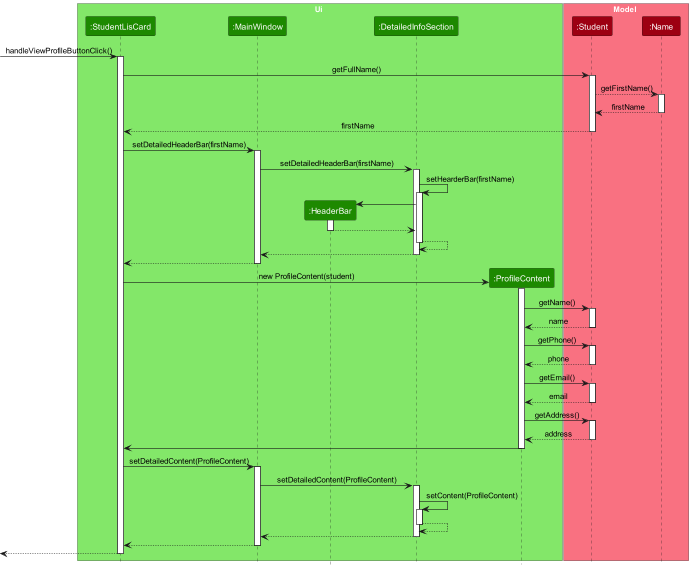

The diagram above was rendered by PlantUML. Its source (embedded in the PNG):
@startuml
!include style.puml

box Ui UI_COLOR_T1
participant ":StudentLisCard" as StudentListCard UI_COLOR
participant ":MainWindow" as MainWindow UI_COLOR
participant ":HeaderBar" as HeaderBar UI_COLOR
participant ":DetailedInfoSection" as DetailedInfoSection UI_COLOR
participant ":ProfileContent" as ProfileContent UI_COLOR
end box

box Model MODEL_COLOR_T1
participant ":Student" as Student MODEL_COLOR
participant ":Name" as Name MODEL_COLOR
end box

[-> StudentListCard : handleViewProfileButtonClick()
activate StudentListCard

StudentListCard -> Student : getFullName()
activate Student

Student --> Name : getFirstName()
activate Name
return firstName

return firstName

StudentListCard -> MainWindow : setDetailedHeaderBar(firstName)
activate MainWindow

MainWindow -> DetailedInfoSection : setDetailedHeaderBar(firstName)
activate DetailedInfoSection

DetailedInfoSection -> DetailedInfoSection : setHearderBar(firstName)
activate DetailedInfoSection

create HeaderBar
DetailedInfoSection -> HeaderBar
activate HeaderBar

HeaderBar --> DetailedInfoSection
deactivate HeaderBar

DetailedInfoSection --> DetailedInfoSection
deactivate DetailedInfoSection

DetailedInfoSection --> MainWindow
deactivate DetailedInfoSection

MainWindow --> StudentListCard
deactivate MainWindow

create ProfileContent
StudentListCard -> ProfileContent : new ProfileContent(student)
activate ProfileContent

ProfileContent -> Student : getName()
activate Student
return name

ProfileContent -> Student : getPhone()
activate Student
return phone

ProfileContent -> Student : getEmail()
activate Student
return email

ProfileContent -> Student : getAddress()
activate Student
return address

ProfileContent -> StudentListCard
deactivate ProfileContent

StudentListCard -> MainWindow : setDetailedContent(ProfileContent)
activate MainWindow

MainWindow -> DetailedInfoSection : setDetailedContent(ProfileContent)
activate DetailedInfoSection

DetailedInfoSection -> DetailedInfoSection : setContent(ProfileContent)
activate DetailedInfoSection

DetailedInfoSection --> DetailedInfoSection
deactivate DetailedInfoSection

DetailedInfoSection --> MainWindow
deactivate DetailedInfoSection

MainWindow --> StudentListCard
deactivate MainWindow

[<-- StudentListCard
deactivate StudentListCard

@enduml